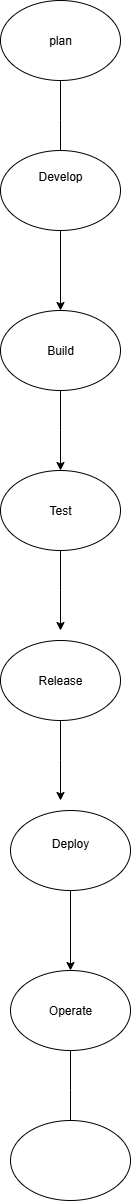

The diagram above was exported from draw.io. Its source (the exported page's mxGraphModel, read from the mxfile embedded in the PNG):
<mxGraphModel dx="1489" dy="729" grid="1" gridSize="10" guides="1" tooltips="1" connect="1" arrows="1" fold="1" page="1" pageScale="1" pageWidth="827" pageHeight="1169" math="0" shadow="0">
  <root>
    <mxCell id="0" />
    <mxCell id="1" parent="0" />
    <mxCell id="eBpEj5zgoZL6DgJziPIx-14" value="" style="edgeStyle=orthogonalEdgeStyle;rounded=0;orthogonalLoop=1;jettySize=auto;html=1;" edge="1" parent="1" source="eBpEj5zgoZL6DgJziPIx-1">
      <mxGeometry relative="1" as="geometry">
        <mxPoint x="410" y="390" as="targetPoint" />
      </mxGeometry>
    </mxCell>
    <mxCell id="eBpEj5zgoZL6DgJziPIx-1" value="plan" style="ellipse;whiteSpace=wrap;html=1;" vertex="1" parent="1">
      <mxGeometry x="350" y="230" width="120" height="80" as="geometry" />
    </mxCell>
    <mxCell id="eBpEj5zgoZL6DgJziPIx-17" value="" style="edgeStyle=orthogonalEdgeStyle;rounded=0;orthogonalLoop=1;jettySize=auto;html=1;" edge="1" parent="1" source="eBpEj5zgoZL6DgJziPIx-15" target="eBpEj5zgoZL6DgJziPIx-16">
      <mxGeometry relative="1" as="geometry" />
    </mxCell>
    <mxCell id="eBpEj5zgoZL6DgJziPIx-15" value="Develop&lt;div&gt;&lt;br&gt;&lt;/div&gt;&lt;div&gt;&lt;br&gt;&lt;/div&gt;" style="ellipse;whiteSpace=wrap;html=1;" vertex="1" parent="1">
      <mxGeometry x="350" y="380" width="120" height="80" as="geometry" />
    </mxCell>
    <mxCell id="eBpEj5zgoZL6DgJziPIx-19" value="" style="edgeStyle=orthogonalEdgeStyle;rounded=0;orthogonalLoop=1;jettySize=auto;html=1;" edge="1" parent="1" source="eBpEj5zgoZL6DgJziPIx-16">
      <mxGeometry relative="1" as="geometry">
        <mxPoint x="410" y="700" as="targetPoint" />
      </mxGeometry>
    </mxCell>
    <mxCell id="eBpEj5zgoZL6DgJziPIx-16" value="&lt;div&gt;Build&lt;/div&gt;" style="ellipse;whiteSpace=wrap;html=1;" vertex="1" parent="1">
      <mxGeometry x="350" y="540" width="120" height="80" as="geometry" />
    </mxCell>
    <mxCell id="eBpEj5zgoZL6DgJziPIx-28" value="" style="edgeStyle=orthogonalEdgeStyle;rounded=0;orthogonalLoop=1;jettySize=auto;html=1;" edge="1" parent="1" source="eBpEj5zgoZL6DgJziPIx-24">
      <mxGeometry relative="1" as="geometry">
        <mxPoint x="410" y="860" as="targetPoint" />
      </mxGeometry>
    </mxCell>
    <mxCell id="eBpEj5zgoZL6DgJziPIx-24" value="Test" style="ellipse;whiteSpace=wrap;html=1;" vertex="1" parent="1">
      <mxGeometry x="350" y="700" width="120" height="80" as="geometry" />
    </mxCell>
    <mxCell id="eBpEj5zgoZL6DgJziPIx-33" value="" style="edgeStyle=orthogonalEdgeStyle;rounded=0;orthogonalLoop=1;jettySize=auto;html=1;" edge="1" parent="1" source="eBpEj5zgoZL6DgJziPIx-29">
      <mxGeometry relative="1" as="geometry">
        <mxPoint x="410" y="1030" as="targetPoint" />
      </mxGeometry>
    </mxCell>
    <mxCell id="eBpEj5zgoZL6DgJziPIx-29" value="Release" style="ellipse;whiteSpace=wrap;html=1;" vertex="1" parent="1">
      <mxGeometry x="350" y="870" width="120" height="80" as="geometry" />
    </mxCell>
    <mxCell id="eBpEj5zgoZL6DgJziPIx-38" value="" style="edgeStyle=orthogonalEdgeStyle;rounded=0;orthogonalLoop=1;jettySize=auto;html=1;" edge="1" parent="1" source="eBpEj5zgoZL6DgJziPIx-36" target="eBpEj5zgoZL6DgJziPIx-37">
      <mxGeometry relative="1" as="geometry" />
    </mxCell>
    <mxCell id="eBpEj5zgoZL6DgJziPIx-36" value="Deploy&lt;div&gt;&lt;br&gt;&lt;/div&gt;" style="ellipse;whiteSpace=wrap;html=1;" vertex="1" parent="1">
      <mxGeometry x="360" y="1040" width="120" height="80" as="geometry" />
    </mxCell>
    <mxCell id="eBpEj5zgoZL6DgJziPIx-40" value="" style="edgeStyle=orthogonalEdgeStyle;rounded=0;orthogonalLoop=1;jettySize=auto;html=1;" edge="1" parent="1" source="eBpEj5zgoZL6DgJziPIx-37">
      <mxGeometry relative="1" as="geometry">
        <mxPoint x="420" y="1360" as="targetPoint" />
      </mxGeometry>
    </mxCell>
    <mxCell id="eBpEj5zgoZL6DgJziPIx-37" value="Operate" style="ellipse;whiteSpace=wrap;html=1;" vertex="1" parent="1">
      <mxGeometry x="360" y="1200" width="120" height="80" as="geometry" />
    </mxCell>
    <mxCell id="eBpEj5zgoZL6DgJziPIx-41" value="" style="ellipse;whiteSpace=wrap;html=1;" vertex="1" parent="1">
      <mxGeometry x="360" y="1350" width="120" height="80" as="geometry" />
    </mxCell>
  </root>
</mxGraphModel>